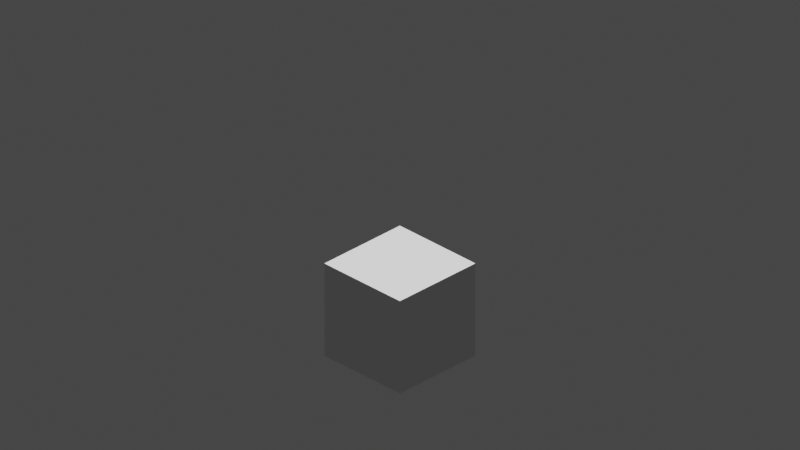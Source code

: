 # Source: testing.blend  (saved by Blender 3.5.10; exported with 4.5.12 LTS)
import bpy
from mathutils import Matrix  # noqa: F401  (used for matrix-valued properties, if any)

bpy.ops.wm.read_factory_settings(use_empty=True)
scene = bpy.context.scene
scene.name = 'Scene'

# ---- collections
col_cameras = bpy.data.collections.new('Cameras'); scene.collection.children.link(col_cameras)
col_lights = bpy.data.collections.new('Lights'); scene.collection.children.link(col_lights)

# ---- world
world_world = bpy.data.worlds.new('World'); scene.world = world_world
world_world.use_nodes = True; world_world.node_tree.nodes.clear()
_N = world_world.node_tree.nodes; _L = world_world.node_tree.links
n0 = _N.new('ShaderNodeOutputWorld'); n0.name = 'World Output'; n0.location = (300, 300)
n1 = _N.new('ShaderNodeBackground'); n1.name = 'Background'; n1.location = (10, 300)
n1.inputs[0].default_value = (0.05088, 0.05088, 0.05088, 1.0)
_L.new(n1.outputs[0], n0.inputs[0])
n0.is_active_output = True
world_world.color = (0.05088, 0.05088, 0.05088)
world_world.use_sun_shadow = False
world_world.sun_shadow_jitter_overblur = 0.0

# ---- cameras
cam_camera_east = bpy.data.cameras.new('Camera east')
cam_camera_east.type = 'ORTHO'
cam_camera_east.ortho_scale = 15.0
cam_camera_north = bpy.data.cameras.new('Camera north')
cam_camera_north.type = 'ORTHO'
cam_camera_north.ortho_scale = 15.0
cam_camera_west = bpy.data.cameras.new('Camera west')
cam_camera_west.type = 'ORTHO'
cam_camera_west.ortho_scale = 15.0
cam_camera_south = bpy.data.cameras.new('Camera south')
cam_camera_south.type = 'ORTHO'
cam_camera_south.ortho_scale = 15.0

# ---- lights
light_sun_east = bpy.data.lights.new('Sun east', 'SUN')
light_sun_east.transmission_factor = 0.0
light_sun_east.energy = 1.0
light_sun_north = bpy.data.lights.new('Sun north', 'SUN')
light_sun_north.transmission_factor = 0.0
light_sun_north.energy = 1.0
light_sun_west = bpy.data.lights.new('Sun west', 'SUN')
light_sun_west.transmission_factor = 0.0
light_sun_west.energy = 1.0
light_sun_south = bpy.data.lights.new('Sun south', 'SUN')
light_sun_south.transmission_factor = 0.0
light_sun_south.energy = 1.0

# ---- meshes
me_cube = bpy.data.meshes.new('Cube')
me_cube.from_pydata([(-1.0, -1.0, -1.0), (-1.0, -1.0, 1.0), (-1.0, 1.0, -1.0), (-1.0, 1.0, 1.0), (1.0, -1.0, -1.0), (1.0, -1.0, 1.0), (1.0, 1.0, -1.0), (1.0, 1.0, 1.0)], [], [(0, 1, 3, 2), (2, 3, 7, 6), (6, 7, 5, 4), (4, 5, 1, 0), (2, 6, 4, 0), (7, 3, 1, 5)])
_uv = me_cube.uv_layers.new(name='UVMap')
_uv.uv.foreach_set('vector', [0.375, 0.0, 0.625, 0.0, 0.625, 0.25, 0.375, 0.25, 0.375, 0.25, 0.625, 0.25, 0.625, 0.5, 0.375, 0.5, 0.375, 0.5, 0.625, 0.5, 0.625, 0.75, 0.375, 0.75, 0.375, 0.75, 0.625, 0.75, 0.625, 1.0, 0.375, 1.0, 0.125, 0.5, 0.375, 0.5, 0.375, 0.75, 0.125, 0.75, 0.625, 0.5, 0.875, 0.5, 0.875, 0.75, 0.625, 0.75])
me_cube.update()

# ---- objects
ob_cube = bpy.data.objects.new('Cube', me_cube)
ob_camera_east = bpy.data.objects.new('Camera east', cam_camera_east)
ob_camera_north = bpy.data.objects.new('Camera north', cam_camera_north)
ob_camera_west = bpy.data.objects.new('Camera west', cam_camera_west)
ob_camera_south = bpy.data.objects.new('Camera south', cam_camera_south)
ob_sun_east = bpy.data.objects.new('Sun east', light_sun_east)
ob_sun_north = bpy.data.objects.new('Sun north', light_sun_north)
ob_sun_west = bpy.data.objects.new('Sun west', light_sun_west)
ob_sun_south = bpy.data.objects.new('Sun south', light_sun_south)

# ---- transforms, parenting, visibility, modifiers, constraints
ob_cube.location = (0.0, 0.0, 0.0)
ob_camera_east.location = (10.0, -10.0, 10.0)
ob_camera_east.rotation_euler = (1.047, 0.0, 0.7854)
ob_camera_north.location = (-10.0, -10.0, 10.0)
ob_camera_north.rotation_euler = (1.047, 0.0, -0.7854)
ob_camera_west.location = (-10.0, 10.0, 10.0)
ob_camera_west.rotation_euler = (1.047, 0.0, -2.356)
ob_camera_south.location = (10.0, 10.0, 10.0)
ob_camera_south.rotation_euler = (1.047, 0.0, 2.356)
ob_sun_east.location = (10.0, -10.0, 10.0)
ob_sun_north.location = (-10.0, -10.0, 10.0)
ob_sun_west.location = (-10.0, 10.0, 10.0)
ob_sun_south.location = (10.0, 10.0, 10.0)

# ---- collection membership
scene.collection.objects.link(ob_cube)
col_cameras.objects.link(ob_camera_east)
col_cameras.objects.link(ob_camera_north)
col_cameras.objects.link(ob_camera_west)
col_cameras.objects.link(ob_camera_south)
col_lights.objects.link(ob_sun_east)
col_lights.objects.link(ob_sun_north)
col_lights.objects.link(ob_sun_west)
col_lights.objects.link(ob_sun_south)

# ---- scene / render settings (as saved in the file)
scene.camera = ob_camera_south
scene.frame_start = 1; scene.frame_end = 250; scene.frame_set(1)
scene.render.engine = 'BLENDER_EEVEE_NEXT'
scene.render.film_transparent = True
scene.cycles.sampling_pattern = 'TABULATED_SOBOL'
scene.view_settings.view_transform = 'Filmic'
bpy.context.view_layer.update()
